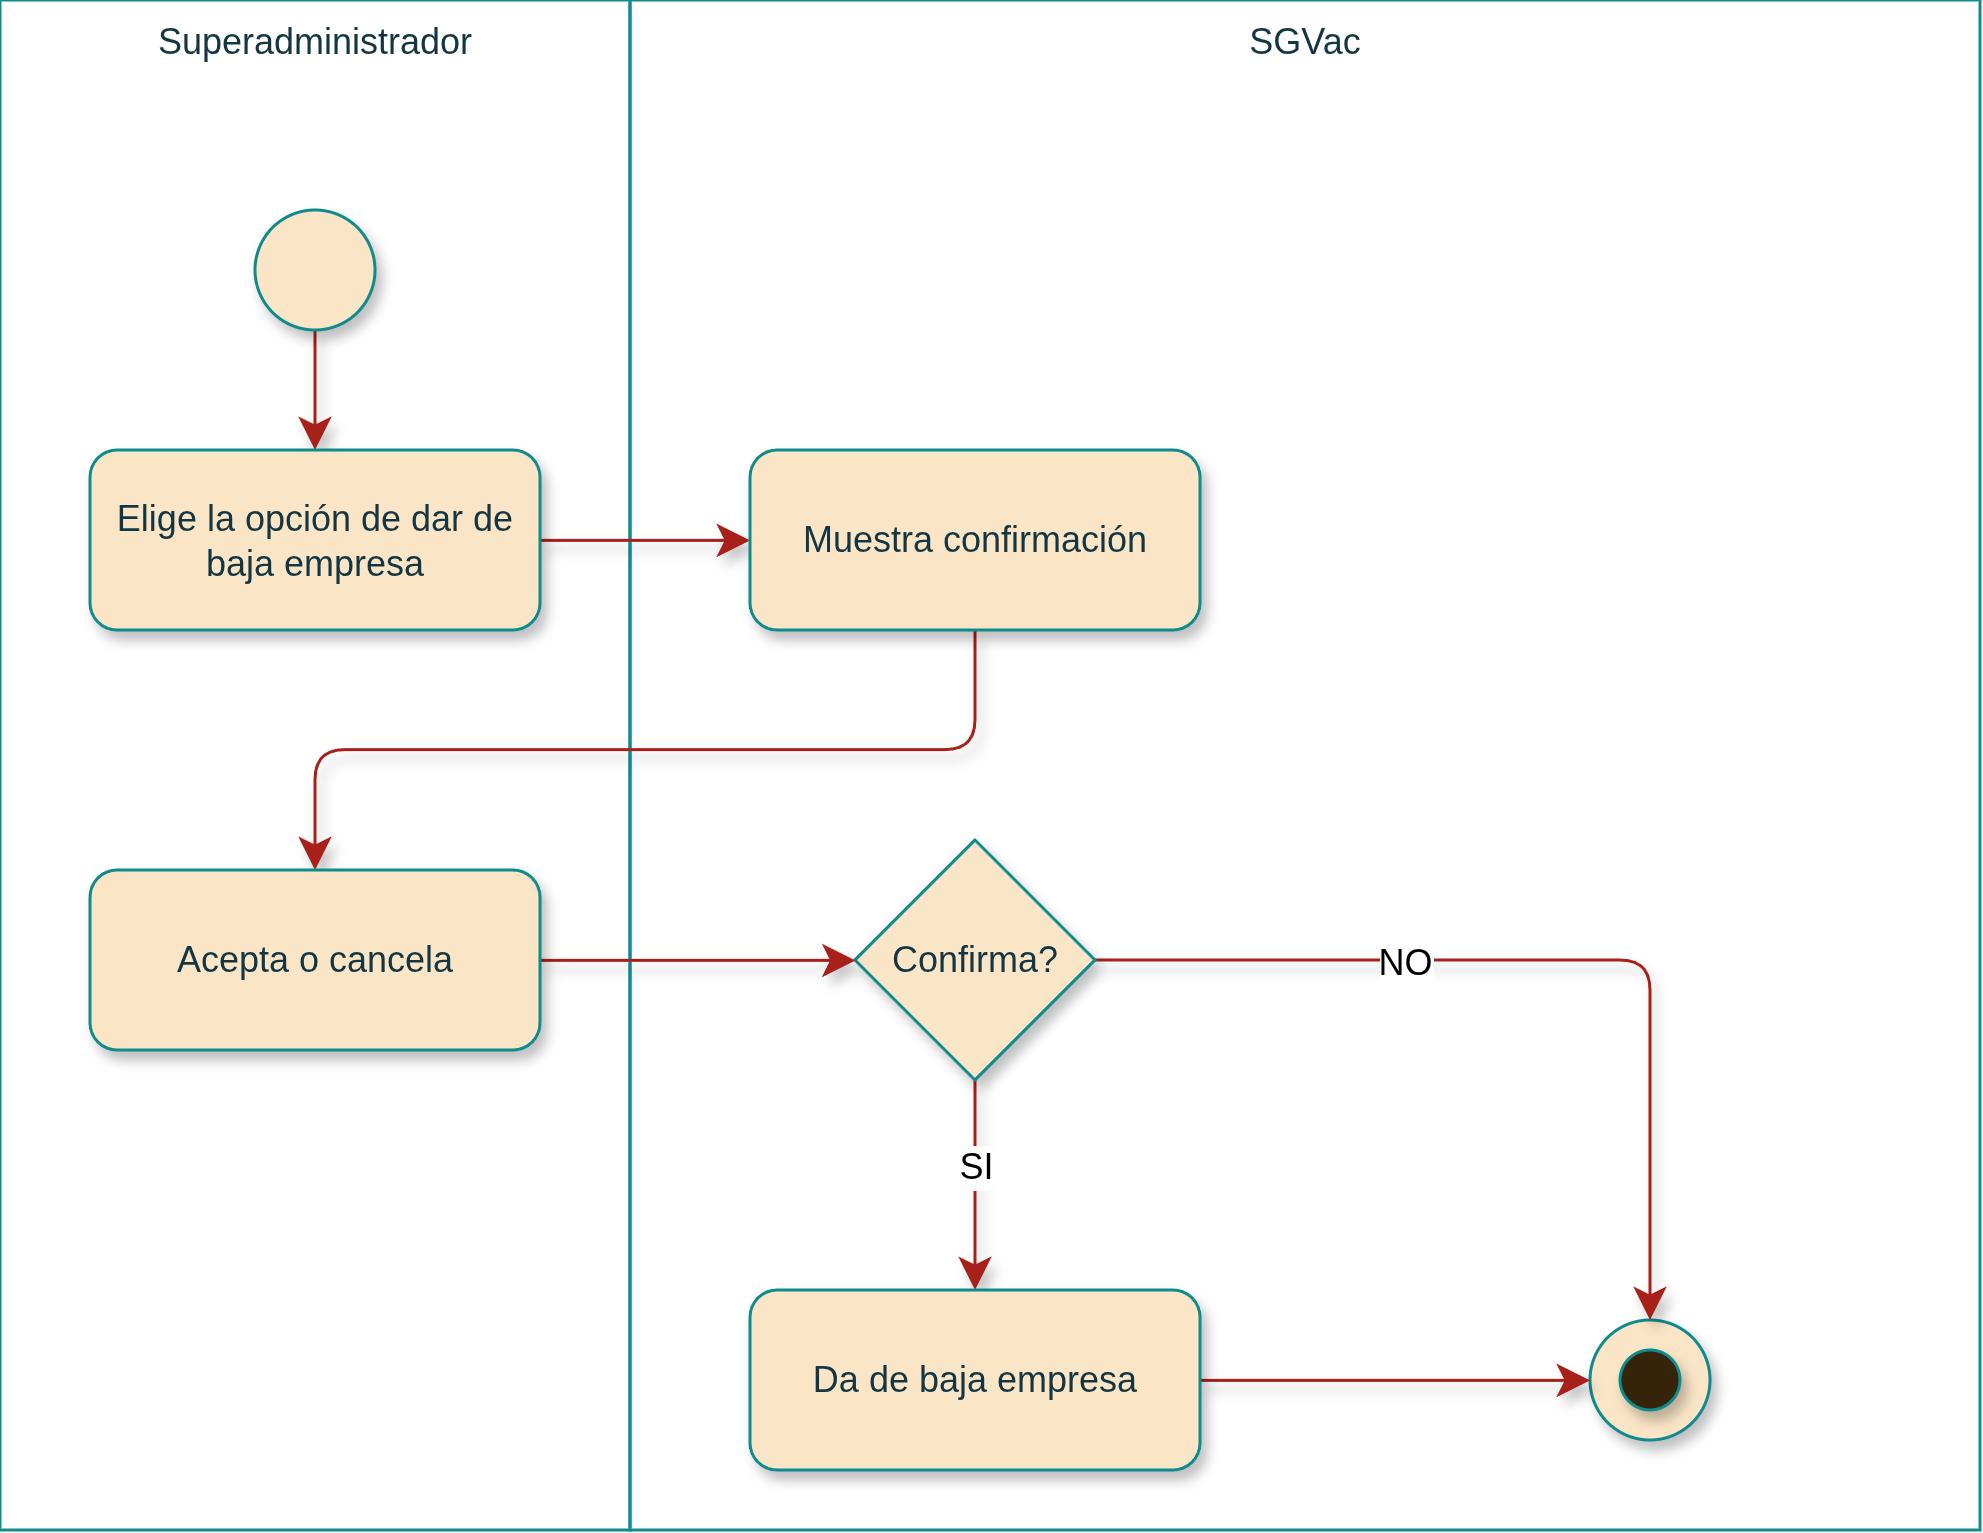

The diagram above was exported from draw.io. Its source (the exported page's mxGraphModel, read from the mxfile embedded in the PNG):
<mxGraphModel dx="671" dy="509" grid="1" gridSize="10" guides="1" tooltips="1" connect="1" arrows="1" fold="1" page="1" pageScale="1" pageWidth="827" pageHeight="1169" math="0" shadow="0">
  <root>
    <mxCell id="0" />
    <mxCell id="1" parent="0" />
    <mxCell id="IVUfIxKTZZv3_LD7kG5y-6" parent="1" style="rounded=0;whiteSpace=wrap;strokeColor=#0F8B8D;fontColor=#143642;fillColor=none;verticalAlign=top;fontFamily=Arimo Nerd Font;labelBackgroundColor=none;html=1;" value="Superadministrador" vertex="1">
      <mxGeometry height="510" width="210" x="20" y="40" as="geometry" />
    </mxCell>
    <mxCell id="DNTc8l9gZBxjtoVxKWfF-1" parent="1" style="rounded=0;whiteSpace=wrap;strokeColor=#0F8B8D;fontColor=#143642;fillColor=none;verticalAlign=top;fontFamily=Arimo Nerd Font;labelBackgroundColor=none;html=1;" value="SGVac" vertex="1">
      <mxGeometry height="510" width="450" x="230" y="40" as="geometry" />
    </mxCell>
    <mxCell id="vX0-nyg-rzqHEZjBwQVW-1" edge="1" parent="1" source="IVUfIxKTZZv3_LD7kG5y-1" style="edgeStyle=elbowEdgeStyle;shape=connector;curved=0;rounded=1;orthogonalLoop=1;jettySize=auto;elbow=vertical;html=1;strokeColor=#A8201A;align=center;verticalAlign=middle;fontFamily=Arimo Nerd Font;fontSize=12;fontColor=default;labelBackgroundColor=default;resizable=0;startSize=8;endArrow=classic;endSize=8;shadow=1;" target="IVUfIxKTZZv3_LD7kG5y-2" value="">
      <mxGeometry relative="1" as="geometry" />
    </mxCell>
    <mxCell id="Z9y05rFwCxt9J1MBwWmU-1" connectable="0" parent="vX0-nyg-rzqHEZjBwQVW-1" style="edgeLabel;html=1;align=center;verticalAlign=middle;resizable=0;points=[];fontSize=12;fontFamily=Arimo Nerd Font;fontColor=default;labelBackgroundColor=default;" value="" vertex="1">
      <mxGeometry relative="1" x="-0.1101" y="1" as="geometry">
        <mxPoint as="offset" />
      </mxGeometry>
    </mxCell>
    <mxCell id="IVUfIxKTZZv3_LD7kG5y-1" parent="1" style="ellipse;whiteSpace=wrap;aspect=fixed;rounded=1;labelBackgroundColor=none;fillColor=#FAE5C7;strokeColor=#0F8B8D;fontColor=#143642;fontFamily=Arimo Nerd Font;html=1;shadow=1;" value="" vertex="1">
      <mxGeometry height="40" width="40" x="105" y="110" as="geometry" />
    </mxCell>
    <mxCell id="HDorxYZKjoE8NQZowqLH-2" edge="1" parent="1" source="IVUfIxKTZZv3_LD7kG5y-2" style="edgeStyle=elbowEdgeStyle;shape=connector;curved=0;rounded=1;orthogonalLoop=1;jettySize=auto;elbow=vertical;html=1;shadow=1;strokeColor=#A8201A;align=center;verticalAlign=middle;fontFamily=Arimo Nerd Font;fontSize=12;fontColor=default;labelBackgroundColor=default;resizable=0;startSize=8;endArrow=classic;endSize=8;" target="0zscgz5cWm1JYymeTCS0-1" value="">
      <mxGeometry relative="1" as="geometry" />
    </mxCell>
    <mxCell id="IVUfIxKTZZv3_LD7kG5y-2" parent="1" style="rounded=1;whiteSpace=wrap;labelBackgroundColor=none;fillColor=#FAE5C7;strokeColor=#0F8B8D;fontColor=#143642;fontFamily=Arimo Nerd Font;html=1;shadow=1;" value="Elige la opción de dar de baja empresa" vertex="1">
      <mxGeometry height="60" width="150" x="50" y="190" as="geometry" />
    </mxCell>
    <mxCell id="IVUfIxKTZZv3_LD7kG5y-5" connectable="0" parent="1" style="group;fontFamily=Arimo Nerd Font;labelBackgroundColor=none;fontColor=#143642;html=1;shadow=1;" value="" vertex="1">
      <mxGeometry height="40" width="40" x="550" y="480" as="geometry" />
    </mxCell>
    <mxCell id="IVUfIxKTZZv3_LD7kG5y-3" parent="IVUfIxKTZZv3_LD7kG5y-5" style="ellipse;whiteSpace=wrap;aspect=fixed;rounded=1;labelBackgroundColor=none;fillColor=#FAE5C7;strokeColor=#0F8B8D;fontColor=#143642;fontFamily=Arimo Nerd Font;html=1;shadow=1;" value="" vertex="1">
      <mxGeometry height="40" width="40" as="geometry" />
    </mxCell>
    <mxCell id="IVUfIxKTZZv3_LD7kG5y-4" parent="IVUfIxKTZZv3_LD7kG5y-5" style="ellipse;whiteSpace=wrap;aspect=fixed;rounded=1;labelBackgroundColor=none;fillColor=light-dark(#36240A,#FAE5C7);strokeColor=#0F8B8D;fontColor=#143642;fontFamily=Arimo Nerd Font;html=1;shadow=1;" value="" vertex="1">
      <mxGeometry height="20" width="20" x="10" y="10" as="geometry" />
    </mxCell>
    <mxCell id="HDorxYZKjoE8NQZowqLH-10" edge="1" parent="1" source="0zscgz5cWm1JYymeTCS0-1" style="edgeStyle=elbowEdgeStyle;shape=connector;curved=0;rounded=1;orthogonalLoop=1;jettySize=auto;elbow=vertical;html=1;entryX=0.5;entryY=0;entryDx=0;entryDy=0;shadow=1;strokeColor=#A8201A;align=center;verticalAlign=middle;fontFamily=Arimo Nerd Font;fontSize=12;fontColor=default;labelBackgroundColor=default;resizable=0;startSize=8;endArrow=classic;endSize=8;" target="HDorxYZKjoE8NQZowqLH-3">
      <mxGeometry relative="1" as="geometry" />
    </mxCell>
    <mxCell id="0zscgz5cWm1JYymeTCS0-1" parent="1" style="rounded=1;whiteSpace=wrap;labelBackgroundColor=none;fillColor=#FAE5C7;strokeColor=#0F8B8D;fontColor=#143642;fontFamily=Arimo Nerd Font;html=1;shadow=1;" value="Muestra confirmación" vertex="1">
      <mxGeometry height="60" width="150" x="270" y="190" as="geometry" />
    </mxCell>
    <mxCell id="HDorxYZKjoE8NQZowqLH-12" edge="1" parent="1" source="nNrUFF6f1n4sBPa7KNR9-2" style="edgeStyle=elbowEdgeStyle;shape=connector;curved=0;rounded=1;orthogonalLoop=1;jettySize=auto;elbow=vertical;html=1;shadow=1;strokeColor=#A8201A;align=center;verticalAlign=middle;fontFamily=Arimo Nerd Font;fontSize=12;fontColor=default;labelBackgroundColor=default;resizable=0;startSize=8;endArrow=classic;endSize=8;" target="HDorxYZKjoE8NQZowqLH-7" value="">
      <mxGeometry relative="1" as="geometry" />
    </mxCell>
    <mxCell id="HDorxYZKjoE8NQZowqLH-16" connectable="0" parent="HDorxYZKjoE8NQZowqLH-12" style="edgeLabel;html=1;align=center;verticalAlign=middle;resizable=0;points=[];fontSize=12;fontFamily=Arimo Nerd Font;fontColor=default;labelBackgroundColor=default;" value="SI" vertex="1">
      <mxGeometry relative="1" x="-0.1807" as="geometry">
        <mxPoint as="offset" />
      </mxGeometry>
    </mxCell>
    <mxCell id="HDorxYZKjoE8NQZowqLH-13" edge="1" parent="1" source="nNrUFF6f1n4sBPa7KNR9-2" style="edgeStyle=elbowEdgeStyle;shape=connector;curved=0;rounded=1;orthogonalLoop=1;jettySize=auto;elbow=vertical;html=1;entryX=0.5;entryY=0;entryDx=0;entryDy=0;shadow=1;strokeColor=#A8201A;align=center;verticalAlign=middle;fontFamily=Arimo Nerd Font;fontSize=12;fontColor=default;labelBackgroundColor=default;resizable=0;startSize=8;endArrow=classic;endSize=8;" target="IVUfIxKTZZv3_LD7kG5y-3">
      <mxGeometry relative="1" as="geometry">
        <Array as="points">
          <mxPoint x="460" y="360" />
        </Array>
      </mxGeometry>
    </mxCell>
    <mxCell id="HDorxYZKjoE8NQZowqLH-17" connectable="0" parent="HDorxYZKjoE8NQZowqLH-13" style="edgeLabel;html=1;align=center;verticalAlign=middle;resizable=0;points=[];fontSize=12;fontFamily=Arimo Nerd Font;fontColor=default;labelBackgroundColor=default;" value="NO" vertex="1">
      <mxGeometry relative="1" x="-0.3246" y="-1" as="geometry">
        <mxPoint as="offset" />
      </mxGeometry>
    </mxCell>
    <mxCell id="nNrUFF6f1n4sBPa7KNR9-2" parent="1" style="rhombus;whiteSpace=wrap;strokeColor=#0F8B8D;fontFamily=Arimo Nerd Font;fontSize=12;fontColor=#143642;labelBackgroundColor=none;fillColor=#FAE5C7;textDirection=ltr;html=1;shadow=1;" value="Confirma?" vertex="1">
      <mxGeometry height="80" width="80" x="305" y="320" as="geometry" />
    </mxCell>
    <mxCell id="HDorxYZKjoE8NQZowqLH-11" edge="1" parent="1" source="HDorxYZKjoE8NQZowqLH-3" style="edgeStyle=elbowEdgeStyle;shape=connector;curved=0;rounded=1;orthogonalLoop=1;jettySize=auto;elbow=vertical;html=1;shadow=1;strokeColor=#A8201A;align=center;verticalAlign=middle;fontFamily=Arimo Nerd Font;fontSize=12;fontColor=default;labelBackgroundColor=default;resizable=0;startSize=8;endArrow=classic;endSize=8;" target="nNrUFF6f1n4sBPa7KNR9-2" value="">
      <mxGeometry relative="1" as="geometry" />
    </mxCell>
    <mxCell id="HDorxYZKjoE8NQZowqLH-3" parent="1" style="rounded=1;whiteSpace=wrap;labelBackgroundColor=none;fillColor=#FAE5C7;strokeColor=#0F8B8D;fontColor=#143642;fontFamily=Arimo Nerd Font;html=1;shadow=1;" value="Acepta o cancela" vertex="1">
      <mxGeometry height="60" width="150" x="50" y="330" as="geometry" />
    </mxCell>
    <mxCell id="HDorxYZKjoE8NQZowqLH-15" edge="1" parent="1" source="HDorxYZKjoE8NQZowqLH-7" style="edgeStyle=elbowEdgeStyle;shape=connector;curved=0;rounded=1;orthogonalLoop=1;jettySize=auto;elbow=vertical;html=1;entryX=0;entryY=0.5;entryDx=0;entryDy=0;shadow=1;strokeColor=#A8201A;align=center;verticalAlign=middle;fontFamily=Arimo Nerd Font;fontSize=12;fontColor=default;labelBackgroundColor=default;resizable=0;startSize=8;endArrow=classic;endSize=8;" target="IVUfIxKTZZv3_LD7kG5y-3">
      <mxGeometry relative="1" as="geometry" />
    </mxCell>
    <mxCell id="HDorxYZKjoE8NQZowqLH-7" parent="1" style="rounded=1;whiteSpace=wrap;labelBackgroundColor=none;fillColor=#FAE5C7;strokeColor=#0F8B8D;fontColor=#143642;fontFamily=Arimo Nerd Font;html=1;shadow=1;" value="Da de baja empresa" vertex="1">
      <mxGeometry height="60" width="150" x="270" y="470" as="geometry" />
    </mxCell>
  </root>
</mxGraphModel>